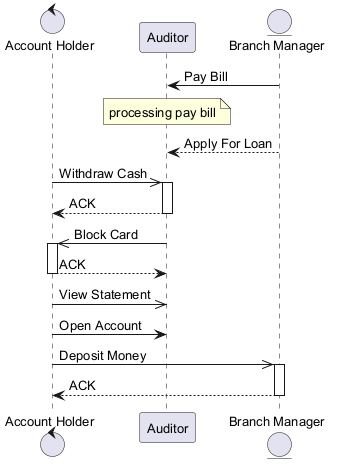

The diagram above was rendered by PlantUML. Its source (embedded in the PNG):
@startuml
skinparam backgroundColor #FFFFFF
skinparam classBackgroundColor #F1F8E9
skinparam classBorderColor #33691E
skinparam defaultFontSize 13
control "Account Holder" as AH
participant "Auditor" as A
entity "Branch Manager" as BM
BM -> A : Pay Bill
note over A : processing pay bill
BM --> A : Apply For Loan
AH ->> A : Withdraw Cash
activate A
A --> AH : ACK
deactivate A
A ->> AH : Block Card
activate AH
AH --> A : ACK
deactivate AH
AH ->> A : View Statement
AH -> A : Open Account
AH ->> BM : Deposit Money
activate BM
BM --> AH : ACK
deactivate BM
@enduml